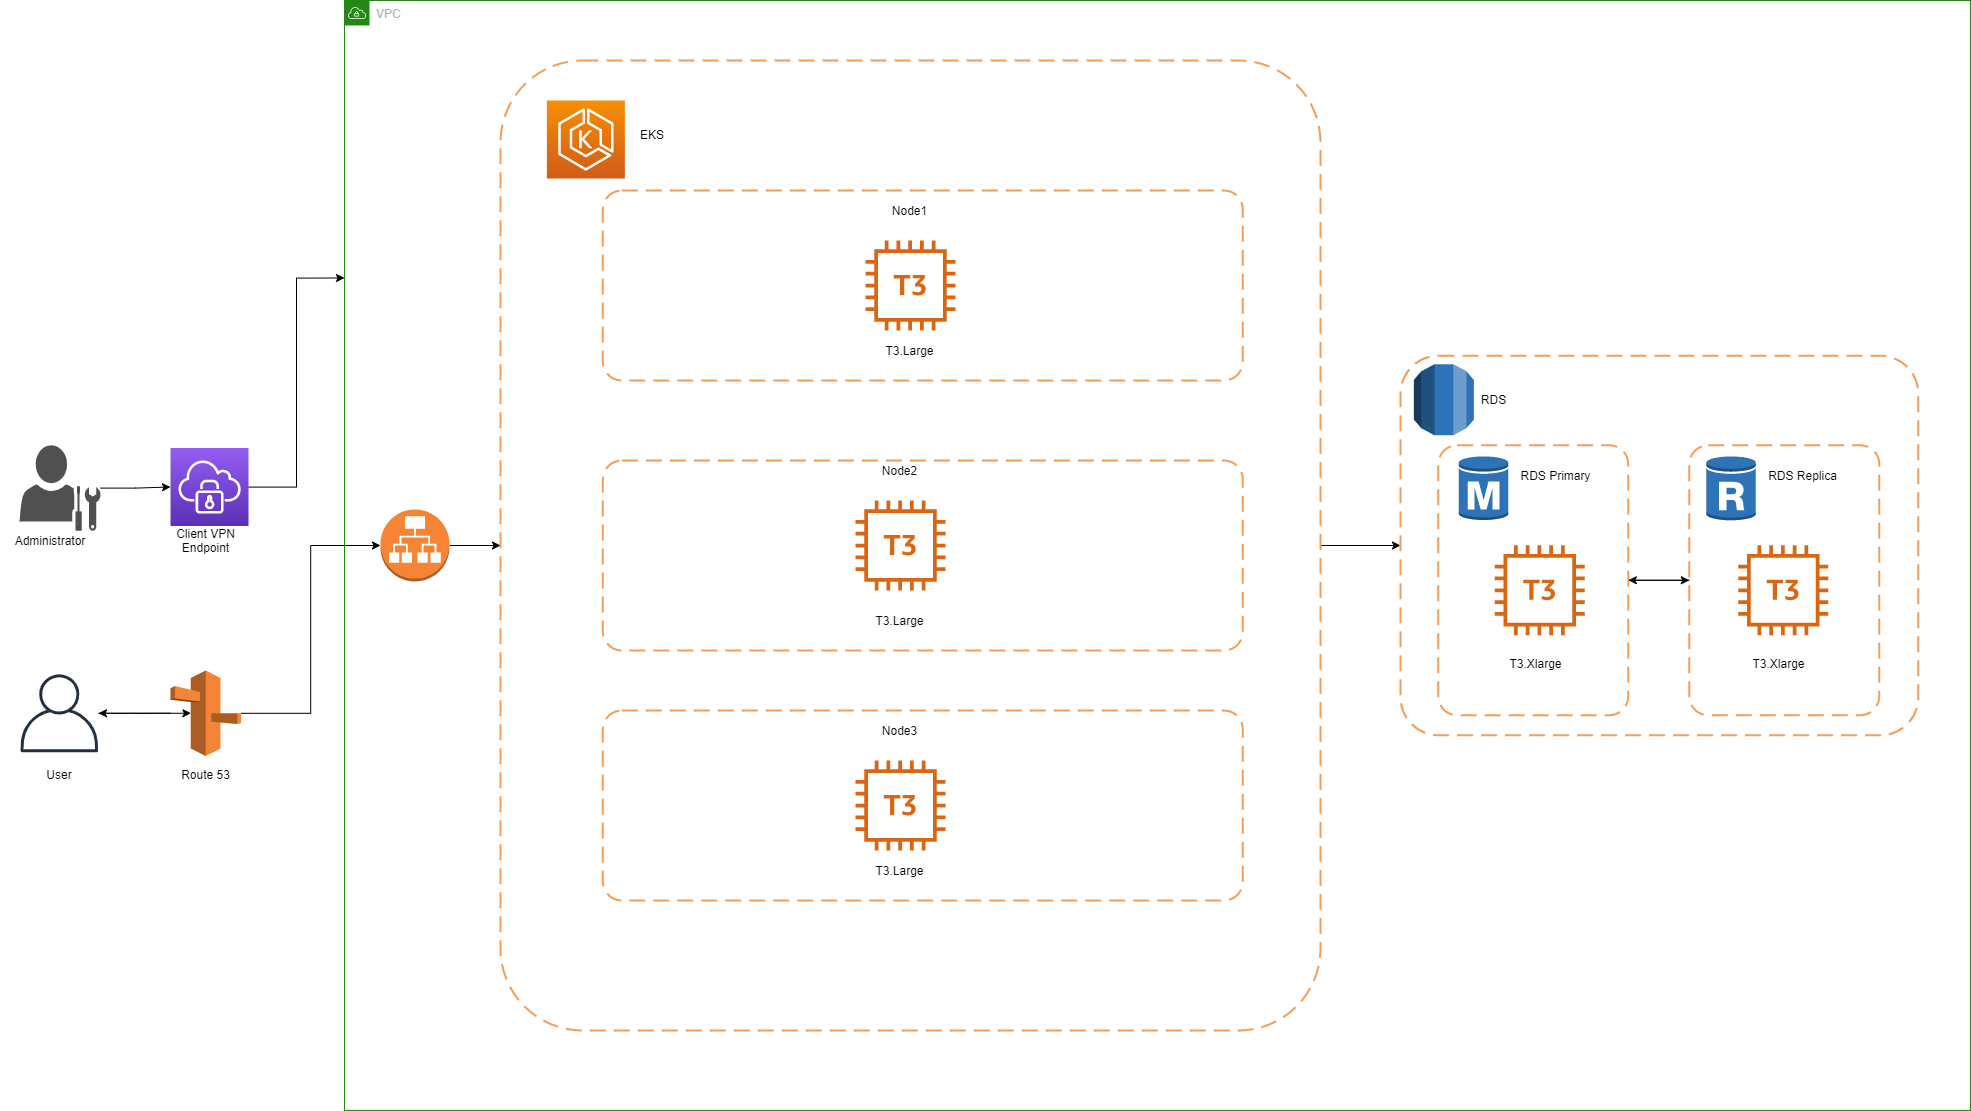

The diagram above was exported from draw.io. Its source (the exported page's mxGraphModel, read from the mxfile embedded in the PNG):
<mxGraphModel dx="2076" dy="1176" grid="1" gridSize="10" guides="1" tooltips="1" connect="1" arrows="1" fold="1" page="1" pageScale="1" pageWidth="1169" pageHeight="827" math="0" shadow="0">
  <root>
    <mxCell id="0" />
    <mxCell id="1" parent="0" />
    <mxCell id="Jsh6aNH7ixOzhXeGKGxA-57" style="edgeStyle=orthogonalEdgeStyle;rounded=0;orthogonalLoop=1;jettySize=auto;html=1;" parent="1" source="Jsh6aNH7ixOzhXeGKGxA-1" target="Jsh6aNH7ixOzhXeGKGxA-2" edge="1">
      <mxGeometry relative="1" as="geometry" />
    </mxCell>
    <mxCell id="Jsh6aNH7ixOzhXeGKGxA-80" style="edgeStyle=orthogonalEdgeStyle;rounded=0;orthogonalLoop=1;jettySize=auto;html=1;entryX=0;entryY=0.5;entryDx=0;entryDy=0;entryPerimeter=0;" parent="1" source="Jsh6aNH7ixOzhXeGKGxA-1" target="j3v96x90F4hGpFoJiPv5-9" edge="1">
      <mxGeometry relative="1" as="geometry" />
    </mxCell>
    <mxCell id="Jsh6aNH7ixOzhXeGKGxA-1" value="" style="outlineConnect=0;dashed=0;verticalLabelPosition=bottom;verticalAlign=top;align=center;html=1;shape=mxgraph.aws3.route_53;fillColor=#F58536;gradientColor=none;" parent="1" vertex="1">
      <mxGeometry x="170.01" y="790" width="70.5" height="85.5" as="geometry" />
    </mxCell>
    <mxCell id="Jsh6aNH7ixOzhXeGKGxA-56" style="edgeStyle=orthogonalEdgeStyle;rounded=0;orthogonalLoop=1;jettySize=auto;html=1;entryX=0.29;entryY=0.5;entryDx=0;entryDy=0;entryPerimeter=0;" parent="1" source="Jsh6aNH7ixOzhXeGKGxA-2" target="Jsh6aNH7ixOzhXeGKGxA-1" edge="1">
      <mxGeometry relative="1" as="geometry" />
    </mxCell>
    <mxCell id="Jsh6aNH7ixOzhXeGKGxA-2" value="" style="outlineConnect=0;fontColor=#232F3E;gradientColor=none;fillColor=#232F3E;strokeColor=none;dashed=0;verticalLabelPosition=bottom;verticalAlign=top;align=center;html=1;fontSize=12;fontStyle=0;aspect=fixed;pointerEvents=1;shape=mxgraph.aws4.user;" parent="1" vertex="1">
      <mxGeometry x="20" y="793.75" width="78" height="78" as="geometry" />
    </mxCell>
    <mxCell id="Jsh6aNH7ixOzhXeGKGxA-5" value="VPC" style="points=[[0,0],[0.25,0],[0.5,0],[0.75,0],[1,0],[1,0.25],[1,0.5],[1,0.75],[1,1],[0.75,1],[0.5,1],[0.25,1],[0,1],[0,0.75],[0,0.5],[0,0.25]];outlineConnect=0;gradientColor=none;html=1;whiteSpace=wrap;fontSize=12;fontStyle=0;shape=mxgraph.aws4.group;grIcon=mxgraph.aws4.group_vpc;strokeColor=#248814;fillColor=none;verticalAlign=top;align=left;spacingLeft=30;fontColor=#AAB7B8;dashed=0;" parent="1" vertex="1">
      <mxGeometry x="344" y="120" width="1626" height="1110" as="geometry" />
    </mxCell>
    <mxCell id="Jsh6aNH7ixOzhXeGKGxA-6" value="" style="points=[[0,0,0],[0.25,0,0],[0.5,0,0],[0.75,0,0],[1,0,0],[0,1,0],[0.25,1,0],[0.5,1,0],[0.75,1,0],[1,1,0],[0,0.25,0],[0,0.5,0],[0,0.75,0],[1,0.25,0],[1,0.5,0],[1,0.75,0]];outlineConnect=0;fontColor=#232F3E;gradientColor=#F78E04;gradientDirection=north;fillColor=#D05C17;strokeColor=#ffffff;dashed=0;verticalLabelPosition=bottom;verticalAlign=top;align=center;html=1;fontSize=12;fontStyle=0;aspect=fixed;shape=mxgraph.aws4.resourceIcon;resIcon=mxgraph.aws4.eks;shadow=0;" parent="1" vertex="1">
      <mxGeometry x="546.37" y="220" width="78" height="78" as="geometry" />
    </mxCell>
    <mxCell id="Jsh6aNH7ixOzhXeGKGxA-8" value="" style="outlineConnect=0;dashed=0;verticalLabelPosition=bottom;verticalAlign=top;align=center;html=1;shape=mxgraph.aws3.rds_db_instance;fillColor=#2E73B8;gradientColor=none;" parent="1" vertex="1">
      <mxGeometry x="1458.32" y="574.75" width="49.5" height="66" as="geometry" />
    </mxCell>
    <mxCell id="Jsh6aNH7ixOzhXeGKGxA-9" value="" style="outlineConnect=0;dashed=0;verticalLabelPosition=bottom;verticalAlign=top;align=center;html=1;shape=mxgraph.aws3.rds_db_instance_read_replica;fillColor=#2E73B8;gradientColor=none;" parent="1" vertex="1">
      <mxGeometry x="1705.82" y="574.75" width="49.5" height="66" as="geometry" />
    </mxCell>
    <mxCell id="Jsh6aNH7ixOzhXeGKGxA-14" value="Route 53" style="text;html=1;strokeColor=none;fillColor=none;align=center;verticalAlign=middle;whiteSpace=wrap;rounded=0;shadow=0;" parent="1" vertex="1">
      <mxGeometry x="177.63" y="883.75" width="55.25" height="20" as="geometry" />
    </mxCell>
    <mxCell id="Jsh6aNH7ixOzhXeGKGxA-18" value="User" style="text;html=1;strokeColor=none;fillColor=none;align=center;verticalAlign=middle;whiteSpace=wrap;rounded=0;shadow=0;" parent="1" vertex="1">
      <mxGeometry x="39" y="883.75" width="40" height="20" as="geometry" />
    </mxCell>
    <mxCell id="Jsh6aNH7ixOzhXeGKGxA-19" value="RDS Primary" style="text;html=1;strokeColor=none;fillColor=none;align=center;verticalAlign=middle;whiteSpace=wrap;rounded=0;shadow=0;" parent="1" vertex="1">
      <mxGeometry x="1507.82" y="584.75" width="95" height="20" as="geometry" />
    </mxCell>
    <mxCell id="Jsh6aNH7ixOzhXeGKGxA-20" value="RDS Replica" style="text;html=1;strokeColor=none;fillColor=none;align=center;verticalAlign=middle;whiteSpace=wrap;rounded=0;shadow=0;" parent="1" vertex="1">
      <mxGeometry x="1755.32" y="584.75" width="95" height="20" as="geometry" />
    </mxCell>
    <mxCell id="Jsh6aNH7ixOzhXeGKGxA-150" style="edgeStyle=orthogonalEdgeStyle;rounded=0;orthogonalLoop=1;jettySize=auto;html=1;exitX=1;exitY=0.5;exitDx=0;exitDy=0;entryX=0;entryY=0.5;entryDx=0;entryDy=0;" parent="1" source="Jsh6aNH7ixOzhXeGKGxA-58" target="Jsh6aNH7ixOzhXeGKGxA-146" edge="1">
      <mxGeometry relative="1" as="geometry" />
    </mxCell>
    <mxCell id="Jsh6aNH7ixOzhXeGKGxA-58" value="" style="rounded=1;arcSize=10;dashed=1;strokeColor=#F59D56;fillColor=none;gradientColor=none;dashPattern=8 4;strokeWidth=2;shadow=0;" parent="1" vertex="1">
      <mxGeometry x="500" y="180" width="820" height="970" as="geometry" />
    </mxCell>
    <mxCell id="Jsh6aNH7ixOzhXeGKGxA-59" value="" style="rounded=1;arcSize=10;dashed=1;strokeColor=#F59D56;fillColor=none;gradientColor=none;dashPattern=8 4;strokeWidth=2;shadow=0;" parent="1" vertex="1">
      <mxGeometry x="602.37" y="310" width="640" height="190" as="geometry" />
    </mxCell>
    <mxCell id="Jsh6aNH7ixOzhXeGKGxA-61" value="" style="rounded=1;arcSize=10;dashed=1;strokeColor=#F59D56;fillColor=none;gradientColor=none;dashPattern=8 4;strokeWidth=2;shadow=0;" parent="1" vertex="1">
      <mxGeometry x="602.37" y="580" width="640" height="190" as="geometry" />
    </mxCell>
    <mxCell id="Jsh6aNH7ixOzhXeGKGxA-62" value="" style="rounded=1;arcSize=10;dashed=1;strokeColor=#F59D56;fillColor=none;gradientColor=none;dashPattern=8 4;strokeWidth=2;shadow=0;" parent="1" vertex="1">
      <mxGeometry x="602.37" y="830" width="640" height="190" as="geometry" />
    </mxCell>
    <mxCell id="Jsh6aNH7ixOzhXeGKGxA-64" value="Node1" style="text;html=1;strokeColor=none;fillColor=none;align=center;verticalAlign=middle;whiteSpace=wrap;rounded=0;shadow=0;" parent="1" vertex="1">
      <mxGeometry x="882.37" y="320" width="55.25" height="20" as="geometry" />
    </mxCell>
    <mxCell id="Jsh6aNH7ixOzhXeGKGxA-65" value="Node2" style="text;html=1;strokeColor=none;fillColor=none;align=center;verticalAlign=middle;whiteSpace=wrap;rounded=0;shadow=0;" parent="1" vertex="1">
      <mxGeometry x="872.37" y="580" width="55.25" height="20" as="geometry" />
    </mxCell>
    <mxCell id="Jsh6aNH7ixOzhXeGKGxA-66" value="Node3" style="text;html=1;strokeColor=none;fillColor=none;align=center;verticalAlign=middle;whiteSpace=wrap;rounded=0;shadow=0;" parent="1" vertex="1">
      <mxGeometry x="872.37" y="840" width="55.25" height="20" as="geometry" />
    </mxCell>
    <mxCell id="Jsh6aNH7ixOzhXeGKGxA-70" value="" style="outlineConnect=0;fontColor=#232F3E;gradientColor=none;fillColor=#D86613;strokeColor=none;dashed=0;verticalLabelPosition=bottom;verticalAlign=top;align=center;html=1;fontSize=12;fontStyle=0;aspect=fixed;pointerEvents=1;shape=mxgraph.aws4.t3_instance;shadow=0;" parent="1" vertex="1">
      <mxGeometry x="865" y="360" width="90" height="90" as="geometry" />
    </mxCell>
    <mxCell id="Jsh6aNH7ixOzhXeGKGxA-72" value="T3.Large" style="text;html=1;strokeColor=none;fillColor=none;align=center;verticalAlign=middle;whiteSpace=wrap;rounded=0;shadow=0;" parent="1" vertex="1">
      <mxGeometry x="882.37" y="460" width="55.25" height="20" as="geometry" />
    </mxCell>
    <mxCell id="Jsh6aNH7ixOzhXeGKGxA-76" value="" style="outlineConnect=0;fontColor=#232F3E;gradientColor=none;fillColor=#D86613;strokeColor=none;dashed=0;verticalLabelPosition=bottom;verticalAlign=top;align=center;html=1;fontSize=12;fontStyle=0;aspect=fixed;pointerEvents=1;shape=mxgraph.aws4.t3_instance;shadow=0;" parent="1" vertex="1">
      <mxGeometry x="854.99" y="880" width="90" height="90" as="geometry" />
    </mxCell>
    <mxCell id="Jsh6aNH7ixOzhXeGKGxA-81" value="EKS" style="text;html=1;strokeColor=none;fillColor=none;align=center;verticalAlign=middle;whiteSpace=wrap;rounded=0;shadow=0;" parent="1" vertex="1">
      <mxGeometry x="632.37" y="243.5" width="40" height="20" as="geometry" />
    </mxCell>
    <mxCell id="Jsh6aNH7ixOzhXeGKGxA-94" style="edgeStyle=orthogonalEdgeStyle;rounded=0;orthogonalLoop=1;jettySize=auto;html=1;exitX=1;exitY=0.5;exitDx=0;exitDy=0;entryX=0;entryY=0.5;entryDx=0;entryDy=0;" parent="1" source="Jsh6aNH7ixOzhXeGKGxA-82" target="Jsh6aNH7ixOzhXeGKGxA-84" edge="1">
      <mxGeometry relative="1" as="geometry" />
    </mxCell>
    <mxCell id="Jsh6aNH7ixOzhXeGKGxA-82" value="" style="rounded=1;arcSize=10;dashed=1;strokeColor=#F59D56;fillColor=none;gradientColor=none;dashPattern=8 4;strokeWidth=2;shadow=0;" parent="1" vertex="1">
      <mxGeometry x="1437.82" y="564.75" width="190" height="270" as="geometry" />
    </mxCell>
    <mxCell id="Jsh6aNH7ixOzhXeGKGxA-95" style="edgeStyle=orthogonalEdgeStyle;rounded=0;orthogonalLoop=1;jettySize=auto;html=1;exitX=0;exitY=0.5;exitDx=0;exitDy=0;entryX=1;entryY=0.5;entryDx=0;entryDy=0;" parent="1" source="Jsh6aNH7ixOzhXeGKGxA-84" target="Jsh6aNH7ixOzhXeGKGxA-82" edge="1">
      <mxGeometry relative="1" as="geometry" />
    </mxCell>
    <mxCell id="Jsh6aNH7ixOzhXeGKGxA-84" value="" style="rounded=1;arcSize=10;dashed=1;strokeColor=#F59D56;fillColor=none;gradientColor=none;dashPattern=8 4;strokeWidth=2;shadow=0;" parent="1" vertex="1">
      <mxGeometry x="1688.82" y="564.75" width="190" height="270" as="geometry" />
    </mxCell>
    <mxCell id="Jsh6aNH7ixOzhXeGKGxA-85" value="" style="outlineConnect=0;fontColor=#232F3E;gradientColor=none;fillColor=#D86613;strokeColor=none;dashed=0;verticalLabelPosition=bottom;verticalAlign=top;align=center;html=1;fontSize=12;fontStyle=0;aspect=fixed;pointerEvents=1;shape=mxgraph.aws4.t3_instance;shadow=0;" parent="1" vertex="1">
      <mxGeometry x="1494.32" y="664.75" width="90" height="90" as="geometry" />
    </mxCell>
    <mxCell id="Jsh6aNH7ixOzhXeGKGxA-86" value="T3.Xlarge" style="text;html=1;strokeColor=none;fillColor=none;align=center;verticalAlign=middle;whiteSpace=wrap;rounded=0;shadow=0;" parent="1" vertex="1">
      <mxGeometry x="1507.82" y="772.75" width="55.25" height="20" as="geometry" />
    </mxCell>
    <mxCell id="Jsh6aNH7ixOzhXeGKGxA-90" value="" style="outlineConnect=0;fontColor=#232F3E;gradientColor=none;fillColor=#D86613;strokeColor=none;dashed=0;verticalLabelPosition=bottom;verticalAlign=top;align=center;html=1;fontSize=12;fontStyle=0;aspect=fixed;pointerEvents=1;shape=mxgraph.aws4.t3_instance;shadow=0;" parent="1" vertex="1">
      <mxGeometry x="1737.82" y="664.75" width="90" height="90" as="geometry" />
    </mxCell>
    <mxCell id="Jsh6aNH7ixOzhXeGKGxA-91" value="T3.Xlarge" style="text;html=1;strokeColor=none;fillColor=none;align=center;verticalAlign=middle;whiteSpace=wrap;rounded=0;shadow=0;" parent="1" vertex="1">
      <mxGeometry x="1751.32" y="772.75" width="55.25" height="20" as="geometry" />
    </mxCell>
    <mxCell id="Jsh6aNH7ixOzhXeGKGxA-109" style="edgeStyle=orthogonalEdgeStyle;rounded=0;orthogonalLoop=1;jettySize=auto;html=1;exitX=1;exitY=0.5;exitDx=0;exitDy=0;entryX=0;entryY=0.5;entryDx=0;entryDy=0;" parent="1" target="Jsh6aNH7ixOzhXeGKGxA-104" edge="1">
      <mxGeometry relative="1" as="geometry">
        <mxPoint x="1467.81" y="892.625" as="sourcePoint" />
      </mxGeometry>
    </mxCell>
    <mxCell id="Jsh6aNH7ixOzhXeGKGxA-110" style="edgeStyle=orthogonalEdgeStyle;rounded=0;orthogonalLoop=1;jettySize=auto;html=1;entryX=1;entryY=0.5;entryDx=0;entryDy=0;" parent="1" source="Jsh6aNH7ixOzhXeGKGxA-104" edge="1">
      <mxGeometry relative="1" as="geometry">
        <mxPoint x="1467.81" y="892.625" as="targetPoint" />
      </mxGeometry>
    </mxCell>
    <mxCell id="Jsh6aNH7ixOzhXeGKGxA-146" value="" style="rounded=1;arcSize=10;dashed=1;strokeColor=#F59D56;fillColor=none;gradientColor=none;dashPattern=8 4;strokeWidth=2;shadow=0;glass=0;" parent="1" vertex="1">
      <mxGeometry x="1400" y="475.25" width="517.82" height="379.5" as="geometry" />
    </mxCell>
    <mxCell id="Jsh6aNH7ixOzhXeGKGxA-147" value="" style="outlineConnect=0;dashed=0;verticalLabelPosition=bottom;verticalAlign=top;align=center;html=1;shape=mxgraph.aws3.rds;fillColor=#2E73B8;gradientColor=none;shadow=0;glass=0;" parent="1" vertex="1">
      <mxGeometry x="1413.3799999999999" y="483.75" width="60" height="71" as="geometry" />
    </mxCell>
    <mxCell id="Jsh6aNH7ixOzhXeGKGxA-148" value="RDS" style="text;html=1;strokeColor=none;fillColor=none;align=center;verticalAlign=middle;whiteSpace=wrap;rounded=0;shadow=0;" parent="1" vertex="1">
      <mxGeometry x="1466.1299999999999" y="509.25" width="55.25" height="20" as="geometry" />
    </mxCell>
    <mxCell id="Jsh6aNH7ixOzhXeGKGxA-164" style="edgeStyle=orthogonalEdgeStyle;rounded=0;orthogonalLoop=1;jettySize=auto;html=1;entryX=0;entryY=0.25;entryDx=0;entryDy=0;" parent="1" source="Jsh6aNH7ixOzhXeGKGxA-158" target="Jsh6aNH7ixOzhXeGKGxA-5" edge="1">
      <mxGeometry relative="1" as="geometry">
        <mxPoint x="220" y="333.5999755859375" as="targetPoint" />
      </mxGeometry>
    </mxCell>
    <mxCell id="Jsh6aNH7ixOzhXeGKGxA-158" value="" style="points=[[0,0,0],[0.25,0,0],[0.5,0,0],[0.75,0,0],[1,0,0],[0,1,0],[0.25,1,0],[0.5,1,0],[0.75,1,0],[1,1,0],[0,0.25,0],[0,0.5,0],[0,0.75,0],[1,0.25,0],[1,0.5,0],[1,0.75,0]];outlineConnect=0;fontColor=#232F3E;gradientColor=#945DF2;gradientDirection=north;fillColor=#5A30B5;strokeColor=#ffffff;dashed=0;verticalLabelPosition=bottom;verticalAlign=top;align=center;html=1;fontSize=12;fontStyle=0;aspect=fixed;shape=mxgraph.aws4.resourceIcon;resIcon=mxgraph.aws4.client_vpn;shadow=0;glass=0;" parent="1" vertex="1">
      <mxGeometry x="170.01" y="567.5" width="78" height="78" as="geometry" />
    </mxCell>
    <mxCell id="Jsh6aNH7ixOzhXeGKGxA-163" style="edgeStyle=orthogonalEdgeStyle;rounded=0;orthogonalLoop=1;jettySize=auto;html=1;entryX=0;entryY=0.5;entryDx=0;entryDy=0;entryPerimeter=0;" parent="1" source="Jsh6aNH7ixOzhXeGKGxA-160" target="Jsh6aNH7ixOzhXeGKGxA-158" edge="1">
      <mxGeometry relative="1" as="geometry" />
    </mxCell>
    <mxCell id="Jsh6aNH7ixOzhXeGKGxA-160" value="" style="pointerEvents=1;shadow=0;dashed=0;html=1;strokeColor=none;fillColor=#505050;labelPosition=center;verticalLabelPosition=bottom;verticalAlign=top;outlineConnect=0;align=center;shape=mxgraph.office.users.administrator;glass=0;" parent="1" vertex="1">
      <mxGeometry x="19" y="564.75" width="81" height="85.5" as="geometry" />
    </mxCell>
    <mxCell id="Jsh6aNH7ixOzhXeGKGxA-161" value="Client VPN Endpoint" style="text;html=1;strokeColor=none;fillColor=none;align=center;verticalAlign=middle;whiteSpace=wrap;rounded=0;shadow=0;" parent="1" vertex="1">
      <mxGeometry x="165.75" y="650" width="79.01" height="20" as="geometry" />
    </mxCell>
    <mxCell id="Jsh6aNH7ixOzhXeGKGxA-162" value="Administrator" style="text;html=1;strokeColor=none;fillColor=none;align=center;verticalAlign=middle;whiteSpace=wrap;rounded=0;shadow=0;" parent="1" vertex="1">
      <mxGeometry y="650.25" width="100" height="20" as="geometry" />
    </mxCell>
    <mxCell id="j3v96x90F4hGpFoJiPv5-7" value="" style="outlineConnect=0;fontColor=#232F3E;gradientColor=none;fillColor=#D86613;strokeColor=none;dashed=0;verticalLabelPosition=bottom;verticalAlign=top;align=center;html=1;fontSize=12;fontStyle=0;aspect=fixed;pointerEvents=1;shape=mxgraph.aws4.t3_instance;shadow=0;" vertex="1" parent="1">
      <mxGeometry x="854.99" y="620" width="90" height="90" as="geometry" />
    </mxCell>
    <mxCell id="j3v96x90F4hGpFoJiPv5-8" value="T3.Large" style="text;html=1;strokeColor=none;fillColor=none;align=center;verticalAlign=middle;whiteSpace=wrap;rounded=0;shadow=0;" vertex="1" parent="1">
      <mxGeometry x="872.37" y="730" width="55.25" height="20" as="geometry" />
    </mxCell>
    <mxCell id="j3v96x90F4hGpFoJiPv5-10" value="" style="edgeStyle=orthogonalEdgeStyle;rounded=0;orthogonalLoop=1;jettySize=auto;html=1;" edge="1" parent="1" source="j3v96x90F4hGpFoJiPv5-9" target="Jsh6aNH7ixOzhXeGKGxA-58">
      <mxGeometry relative="1" as="geometry" />
    </mxCell>
    <mxCell id="j3v96x90F4hGpFoJiPv5-9" value="" style="outlineConnect=0;dashed=0;verticalLabelPosition=bottom;verticalAlign=top;align=center;html=1;shape=mxgraph.aws3.application_load_balancer;fillColor=#F58534;gradientColor=none;" vertex="1" parent="1">
      <mxGeometry x="380" y="629" width="69" height="72" as="geometry" />
    </mxCell>
    <mxCell id="j3v96x90F4hGpFoJiPv5-12" value="T3.Large" style="text;html=1;strokeColor=none;fillColor=none;align=center;verticalAlign=middle;whiteSpace=wrap;rounded=0;shadow=0;" vertex="1" parent="1">
      <mxGeometry x="872.37" y="980" width="55.25" height="20" as="geometry" />
    </mxCell>
  </root>
</mxGraphModel>